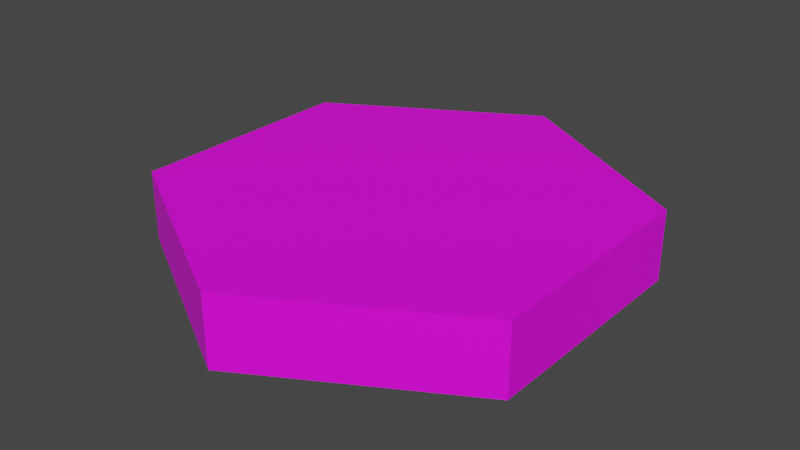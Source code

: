 # Source: void_tile.blend  (saved by Blender 3.6.13; exported with 4.5.12 LTS)
import bpy
from mathutils import Matrix  # noqa: F401  (used for matrix-valued properties, if any)

bpy.ops.wm.read_factory_settings(use_empty=True)
scene = bpy.context.scene
scene.name = 'Scene'

# ---- collections
col_collection = bpy.data.collections.new('Collection'); scene.collection.children.link(col_collection)

# ---- images (referenced by path relative to the original .blend; pixels are not part of the script)
import os
ASSET_DIR = os.environ.get("B2B_ASSET_DIR", "")  # directory of the original .blend (textures are referenced by path, not embedded)
HERE = os.path.dirname(os.path.abspath(__file__))  # packed textures are extracted next to this script under _unpacked/

def load_image(name, relpath, width, height, colorspace="sRGB"):
    """Load a texture the original file referenced (path relative to the .blend, or extracted next to this script)."""
    p = next((c for c in (os.path.join(HERE, relpath), os.path.join(ASSET_DIR, relpath)) if relpath and os.path.exists(c)), "")
    if p:
        img = bpy.data.images.load(p, check_existing=True)
        img.name = name
    else:  # same state as the original file: an image datablock whose file is absent (Cycles renders it pink)
        img = bpy.data.images.new(name, width, height)
        img.source = "FILE"
        img.filepath = "//" + (relpath or name)
    img.colorspace_settings.name = colorspace
    return img
img_base_palette_png_002 = load_image('base_palette.png.002', 'base_palette.png', 1024, 1024, 'sRGB')

# ---- materials (node trees are filled in below, after node groups)
mat_basepalette = bpy.data.materials.new('BasePalette')
mat_basepalette.alpha_threshold = 0.0
mat_basepalette.use_transparent_shadow = False
mat_basepalette.roughness = 0.5
mat_basepalette.line_color = (0.0, 0.0, 0.0, 1.0)

# ---- material node trees
mat_basepalette.use_nodes = True; mat_basepalette.node_tree.nodes.clear()
_N = mat_basepalette.node_tree.nodes; _L = mat_basepalette.node_tree.links
n0 = _N.new('ShaderNodeOutputMaterial'); n0.name = 'Material Output'; n0.location = (300, 300)
n1 = _N.new('ShaderNodeBsdfPrincipled'); n1.name = 'Principled BSDF'; n1.location = (10, 300)
n1.distribution = 'GGX'
n1.subsurface_method = 'RANDOM_WALK_SKIN'
n1.inputs[3].default_value = 1.45
n1.inputs[27].default_value = (0.0, 0.0, 0.0, 1.0)
n1.inputs[28].default_value = 1.0
n2 = _N.new('ShaderNodeTexImage'); n2.name = 'Image Texture'; n2.location = (-464, 137)
n2.image = img_base_palette_png_002
_L.new(n1.outputs[0], n0.inputs[0])
_L.new(n2.outputs[0], n1.inputs[0])
n0.is_active_output = True

# ---- world
world_world = bpy.data.worlds.new('World'); scene.world = world_world
world_world.use_nodes = True; world_world.node_tree.nodes.clear()
_N = world_world.node_tree.nodes; _L = world_world.node_tree.links
n0 = _N.new('ShaderNodeOutputWorld'); n0.name = 'World Output'; n0.location = (300, 300)
n1 = _N.new('ShaderNodeBackground'); n1.name = 'Background'; n1.location = (10, 300)
n1.inputs[0].default_value = (0.05088, 0.05088, 0.05088, 1.0)
_L.new(n1.outputs[0], n0.inputs[0])
n0.is_active_output = True
world_world.color = (0.05088, 0.05088, 0.05088)
world_world.use_sun_shadow = False
world_world.sun_shadow_jitter_overblur = 0.0

# ---- meshes
me_cylinder = bpy.data.meshes.new('Cylinder')
me_cylinder.from_pydata([(-5.262e-09, 1.0, -3.725e-08), (0.866, 0.5, -3.725e-08), (0.866, -0.5, -3.725e-08), (-5.262e-09, -1.0, -3.725e-08), (-0.866, -0.5, -3.725e-08), (-0.866, 0.5, -3.725e-08), (0.866, 0.5, 0.3), (-5.262e-09, 1.0, 0.3), (0.866, -0.5, 0.3), (-5.262e-09, -1.0, 0.3), (-0.866, -0.5, 0.3), (-0.866, 0.5, 0.3)], [], [(0, 7, 6, 1), (1, 6, 8, 2), (2, 8, 9, 3), (3, 9, 10, 4), (4, 10, 11, 5), (5, 11, 7, 0), (0, 1, 2, 3, 4, 5), (6, 7, 11, 10, 9, 8)])
_uv = me_cylinder.uv_layers.new(name='UVMap')
_uv.uv.foreach_set('vector', [0.4803, 0.9524, 0.4803, 0.9524, 0.4803, 0.9524, 0.4803, 0.9524, 0.4803, 0.9524, 0.4803, 0.9524, 0.4803, 0.9524, 0.4803, 0.9524, 0.4803, 0.9524, 0.4803, 0.9524, 0.4803, 0.9524, 0.4803, 0.9524, 0.4803, 0.9524, 0.4803, 0.9524, 0.4803, 0.9524, 0.4803, 0.9524, 0.4803, 0.9524, 0.4803, 0.9524, 0.4803, 0.9524, 0.4803, 0.9524, 0.4803, 0.9524, 0.4803, 0.9524, 0.4803, 0.9524, 0.4803, 0.9524, 0.4803, 0.9524, 0.4803, 0.9524, 0.4803, 0.9524, 0.4803, 0.9524, 0.4803, 0.9524, 0.4803, 0.9524, 0.4803, 0.9524, 0.4803, 0.9524, 0.4803, 0.9524, 0.4803, 0.9524, 0.4803, 0.9524, 0.4803, 0.9524])
me_cylinder.materials.append(mat_basepalette)
me_cylinder.update()

# ---- objects
ob_voidtile = bpy.data.objects.new('VoidTile', me_cylinder)

# ---- transforms, parenting, visibility, modifiers, constraints
ob_voidtile.location = (0.0, 0.0, 0.0)

# ---- collection membership
col_collection.objects.link(ob_voidtile)

# ---- scene / render settings (as saved in the file)
scene.frame_start = 1; scene.frame_end = 250; scene.frame_set(18)
scene.render.engine = 'BLENDER_EEVEE_NEXT'
scene.cycles.sampling_pattern = 'TABULATED_SOBOL'
scene.view_settings.view_transform = 'Filmic'
bpy.context.view_layer.update()

# ---- added for rendering (the .blend has no active camera and no usable light): camera, sun
cam_auto = bpy.data.cameras.new('AutoCamera')
cam_auto.lens = 50.0
cam_auto.sensor_width = 36.0
cam_auto.clip_end = 1000.0
ob_auto_camera = bpy.data.objects.new('AutoCamera', cam_auto)
scene.collection.objects.link(ob_auto_camera)
ob_auto_camera.location = (2.4636, -2.95632, 2.12088)
ob_auto_camera.rotation_euler = (1.09748, -7.21219e-08, 0.694738)
scene.camera = ob_auto_camera
light_auto_sun = bpy.data.lights.new('AutoSun', 'SUN')
light_auto_sun.energy = 3.0
light_auto_sun.angle = 0.0523599
ob_auto_sun = bpy.data.objects.new('AutoSun', light_auto_sun)
scene.collection.objects.link(ob_auto_sun)
ob_auto_sun.rotation_euler = (0.872665, 0.174533, 0.523599)
bpy.context.view_layer.update()
